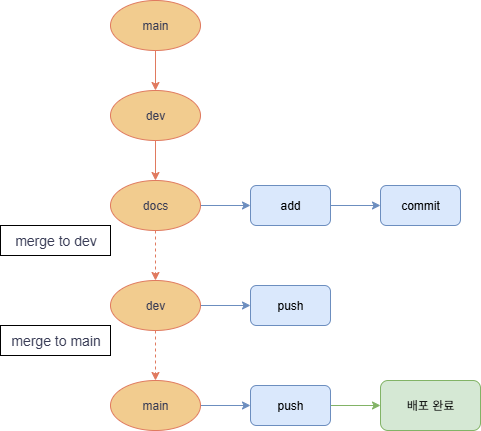

The diagram above was exported from draw.io. Its source (the exported page's mxGraphModel, read from the mxfile embedded in the PNG):
<mxGraphModel dx="572" dy="435" grid="1" gridSize="10" guides="1" tooltips="1" connect="1" arrows="1" fold="1" page="1" pageScale="1" pageWidth="827" pageHeight="1169" math="0" shadow="0">
  <root>
    <mxCell id="0" />
    <mxCell id="1" parent="0" />
    <mxCell id="jDRKiv9XEGX-kM_HdaFt-23" value="" style="edgeStyle=orthogonalEdgeStyle;rounded=0;orthogonalLoop=1;jettySize=auto;html=1;fontColor=default;labelBackgroundColor=none;strokeColor=#E07A5F;" parent="1" source="jDRKiv9XEGX-kM_HdaFt-18" target="jDRKiv9XEGX-kM_HdaFt-21" edge="1">
      <mxGeometry relative="1" as="geometry" />
    </mxCell>
    <mxCell id="jDRKiv9XEGX-kM_HdaFt-18" value="main" style="ellipse;whiteSpace=wrap;html=1;labelBackgroundColor=none;fillColor=#F2CC8F;strokeColor=#E07A5F;fontColor=#393C56;" parent="1" vertex="1">
      <mxGeometry x="280" y="10" width="90" height="50" as="geometry" />
    </mxCell>
    <mxCell id="jDRKiv9XEGX-kM_HdaFt-24" value="" style="edgeStyle=orthogonalEdgeStyle;rounded=0;orthogonalLoop=1;jettySize=auto;html=1;fontColor=default;labelBackgroundColor=none;strokeColor=#E07A5F;" parent="1" source="jDRKiv9XEGX-kM_HdaFt-21" target="jDRKiv9XEGX-kM_HdaFt-22" edge="1">
      <mxGeometry relative="1" as="geometry" />
    </mxCell>
    <mxCell id="jDRKiv9XEGX-kM_HdaFt-21" value="dev" style="ellipse;whiteSpace=wrap;html=1;labelBackgroundColor=none;fillColor=#F2CC8F;strokeColor=#E07A5F;fontColor=#393C56;" parent="1" vertex="1">
      <mxGeometry x="280" y="100" width="90" height="50" as="geometry" />
    </mxCell>
    <mxCell id="jDRKiv9XEGX-kM_HdaFt-27" value="" style="edgeStyle=orthogonalEdgeStyle;rounded=0;orthogonalLoop=1;jettySize=auto;html=1;fontColor=default;labelBackgroundColor=none;strokeColor=#6c8ebf;fillColor=#dae8fc;" parent="1" source="jDRKiv9XEGX-kM_HdaFt-22" target="jDRKiv9XEGX-kM_HdaFt-25" edge="1">
      <mxGeometry relative="1" as="geometry" />
    </mxCell>
    <mxCell id="cU7cTOAZpY0iYpuI280y-7" style="edgeStyle=orthogonalEdgeStyle;rounded=0;orthogonalLoop=1;jettySize=auto;html=1;entryX=0.5;entryY=0;entryDx=0;entryDy=0;fontColor=default;labelBackgroundColor=none;strokeColor=#E07A5F;dashed=1;" edge="1" parent="1" source="jDRKiv9XEGX-kM_HdaFt-22" target="jDRKiv9XEGX-kM_HdaFt-29">
      <mxGeometry relative="1" as="geometry" />
    </mxCell>
    <mxCell id="jDRKiv9XEGX-kM_HdaFt-22" value="docs" style="ellipse;whiteSpace=wrap;html=1;labelBackgroundColor=none;fillColor=#F2CC8F;strokeColor=#E07A5F;fontColor=#393C56;" parent="1" vertex="1">
      <mxGeometry x="280" y="190" width="90" height="50" as="geometry" />
    </mxCell>
    <mxCell id="jDRKiv9XEGX-kM_HdaFt-28" value="" style="edgeStyle=orthogonalEdgeStyle;rounded=0;orthogonalLoop=1;jettySize=auto;html=1;fontColor=default;labelBackgroundColor=none;strokeColor=#6c8ebf;fillColor=#dae8fc;" parent="1" source="jDRKiv9XEGX-kM_HdaFt-25" target="jDRKiv9XEGX-kM_HdaFt-26" edge="1">
      <mxGeometry relative="1" as="geometry" />
    </mxCell>
    <mxCell id="jDRKiv9XEGX-kM_HdaFt-25" value="add" style="rounded=1;whiteSpace=wrap;html=1;labelBackgroundColor=none;fillColor=#dae8fc;strokeColor=#6c8ebf;" parent="1" vertex="1">
      <mxGeometry x="420" y="195" width="80" height="40" as="geometry" />
    </mxCell>
    <mxCell id="jDRKiv9XEGX-kM_HdaFt-26" value="commit" style="rounded=1;whiteSpace=wrap;html=1;labelBackgroundColor=none;fillColor=#dae8fc;strokeColor=#6c8ebf;" parent="1" vertex="1">
      <mxGeometry x="550" y="195" width="80" height="40" as="geometry" />
    </mxCell>
    <mxCell id="jDRKiv9XEGX-kM_HdaFt-36" value="" style="edgeStyle=orthogonalEdgeStyle;rounded=0;orthogonalLoop=1;jettySize=auto;html=1;fontColor=default;labelBackgroundColor=none;strokeColor=#6c8ebf;fillColor=#dae8fc;" parent="1" source="jDRKiv9XEGX-kM_HdaFt-29" target="jDRKiv9XEGX-kM_HdaFt-35" edge="1">
      <mxGeometry relative="1" as="geometry" />
    </mxCell>
    <mxCell id="cU7cTOAZpY0iYpuI280y-8" style="edgeStyle=orthogonalEdgeStyle;rounded=0;orthogonalLoop=1;jettySize=auto;html=1;entryX=0.5;entryY=0;entryDx=0;entryDy=0;fontColor=default;labelBackgroundColor=none;strokeColor=#E07A5F;dashed=1;" edge="1" parent="1" source="jDRKiv9XEGX-kM_HdaFt-29" target="jDRKiv9XEGX-kM_HdaFt-37">
      <mxGeometry relative="1" as="geometry" />
    </mxCell>
    <mxCell id="jDRKiv9XEGX-kM_HdaFt-29" value="dev" style="ellipse;whiteSpace=wrap;html=1;labelBackgroundColor=none;fillColor=#F2CC8F;strokeColor=#E07A5F;fontColor=#393C56;" parent="1" vertex="1">
      <mxGeometry x="280" y="290" width="90" height="50" as="geometry" />
    </mxCell>
    <mxCell id="jDRKiv9XEGX-kM_HdaFt-34" value="merge to dev" style="text;html=1;align=center;verticalAlign=middle;resizable=0;points=[];autosize=1;strokeColor=default;fillColor=default;labelBackgroundColor=none;fontStyle=0;fontSize=14;fontColor=#393C56;fillStyle=solid;" parent="1" vertex="1">
      <mxGeometry x="170" y="235" width="110" height="30" as="geometry" />
    </mxCell>
    <mxCell id="jDRKiv9XEGX-kM_HdaFt-35" value="push" style="rounded=1;whiteSpace=wrap;html=1;labelBackgroundColor=none;fillColor=#dae8fc;strokeColor=#6c8ebf;" parent="1" vertex="1">
      <mxGeometry x="420" y="295" width="80" height="40" as="geometry" />
    </mxCell>
    <mxCell id="jDRKiv9XEGX-kM_HdaFt-45" value="" style="edgeStyle=orthogonalEdgeStyle;rounded=0;orthogonalLoop=1;jettySize=auto;html=1;fontColor=default;labelBackgroundColor=none;strokeColor=#6c8ebf;fillColor=#dae8fc;" parent="1" source="jDRKiv9XEGX-kM_HdaFt-37" target="jDRKiv9XEGX-kM_HdaFt-42" edge="1">
      <mxGeometry relative="1" as="geometry" />
    </mxCell>
    <mxCell id="jDRKiv9XEGX-kM_HdaFt-37" value="main" style="ellipse;whiteSpace=wrap;html=1;labelBackgroundColor=none;fillColor=#F2CC8F;strokeColor=#E07A5F;fontColor=#393C56;" parent="1" vertex="1">
      <mxGeometry x="280" y="390" width="90" height="50" as="geometry" />
    </mxCell>
    <mxCell id="jDRKiv9XEGX-kM_HdaFt-41" value="merge to main" style="text;html=1;align=center;verticalAlign=middle;resizable=0;points=[];autosize=1;strokeColor=default;fillColor=default;labelBackgroundColor=none;fontStyle=0;fontSize=14;fontColor=#393C56;fillStyle=solid;" parent="1" vertex="1">
      <mxGeometry x="170" y="335" width="110" height="30" as="geometry" />
    </mxCell>
    <mxCell id="cU7cTOAZpY0iYpuI280y-10" style="edgeStyle=orthogonalEdgeStyle;rounded=0;orthogonalLoop=1;jettySize=auto;html=1;entryX=0;entryY=0.5;entryDx=0;entryDy=0;fontColor=#393C56;fillColor=#d5e8d4;strokeColor=#82b366;" edge="1" parent="1" source="jDRKiv9XEGX-kM_HdaFt-42" target="cU7cTOAZpY0iYpuI280y-9">
      <mxGeometry relative="1" as="geometry" />
    </mxCell>
    <mxCell id="jDRKiv9XEGX-kM_HdaFt-42" value="push" style="rounded=1;whiteSpace=wrap;html=1;labelBackgroundColor=none;fillColor=#dae8fc;strokeColor=#6c8ebf;" parent="1" vertex="1">
      <mxGeometry x="420" y="395" width="80" height="40" as="geometry" />
    </mxCell>
    <mxCell id="cU7cTOAZpY0iYpuI280y-9" value="배포 완료" style="rounded=1;whiteSpace=wrap;html=1;fillColor=#d5e8d4;strokeColor=#82b366;" vertex="1" parent="1">
      <mxGeometry x="550" y="390" width="100" height="50" as="geometry" />
    </mxCell>
  </root>
</mxGraphModel>